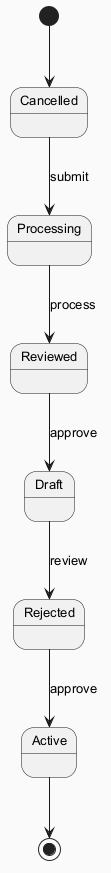

The diagram above was rendered by PlantUML. Its source (embedded in the PNG):
@startuml
skinparam backgroundColor #FAFAFA
skinparam classBackgroundColor #FFF3E0
skinparam classBorderColor #E65100
skinparam defaultFontSize 13
[*] --> Cancelled
Cancelled --> Processing : submit
Processing --> Reviewed : process
Reviewed --> Draft : approve
Draft --> Rejected : review
Rejected --> Active : approve
Active --> [*]
@enduml